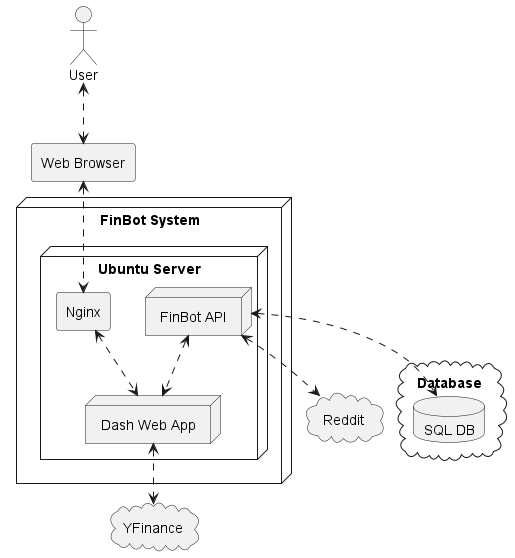

The diagram above was rendered by PlantUML. Its source (embedded in the PNG):
@startuml
node "FinBot System" {
    node "Ubuntu Server" {
        node "FinBot API"
        node "Dash Web App"
        rectangle "Nginx"
    }
}
cloud "Database" {
        database "SQL DB"
}

cloud "Reddit"
cloud "YFinance" 

rectangle "Web Browser"
actor User


"FinBot API" <..> "SQL DB" 
"User" <..> "Web Browser"
"Web Browser" <..> "Nginx"
"Nginx" <..> "Dash Web App"
"FinBot API" <..> "Dash Web App"
"FinBot API" <..> "Reddit"
"Dash Web App" <..> "YFinance"
@enduml